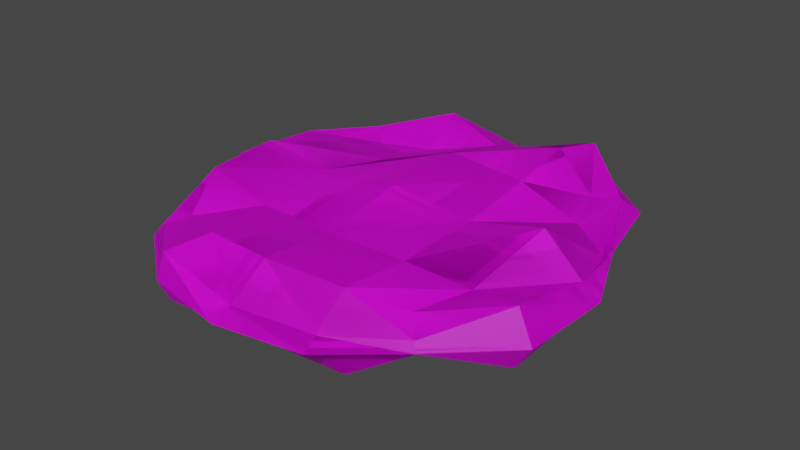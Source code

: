 # Source: grass01.blend  (saved by Blender 3.3.6; exported with 4.5.12 LTS)
import bpy
from mathutils import Matrix  # noqa: F401  (used for matrix-valued properties, if any)

bpy.ops.wm.read_factory_settings(use_empty=True)
scene = bpy.context.scene
scene.name = 'Scene'

# ---- collections
col_collection = bpy.data.collections.new('Collection'); scene.collection.children.link(col_collection)

# ---- images (referenced by path relative to the original .blend; pixels are not part of the script)
import os
ASSET_DIR = os.environ.get("B2B_ASSET_DIR", "")  # directory of the original .blend (textures are referenced by path, not embedded)
HERE = os.path.dirname(os.path.abspath(__file__))  # packed textures are extracted next to this script under _unpacked/

def load_image(name, relpath, width, height, colorspace="sRGB"):
    """Load a texture the original file referenced (path relative to the .blend, or extracted next to this script)."""
    p = next((c for c in (os.path.join(HERE, relpath), os.path.join(ASSET_DIR, relpath)) if relpath and os.path.exists(c)), "")
    if p:
        img = bpy.data.images.load(p, check_existing=True)
        img.name = name
    else:  # same state as the original file: an image datablock whose file is absent (Cycles renders it pink)
        img = bpy.data.images.new(name, width, height)
        img.source = "FILE"
        img.filepath = "//" + (relpath or name)
    img.colorspace_settings.name = colorspace
    return img
img_sand01_tex_png = load_image('sand01_tex.png', 'sand01_tex.png', 1024, 1024, 'sRGB')

# ---- materials (node trees are filled in below, after node groups)
mat_material = bpy.data.materials.new('Material')
mat_material.alpha_threshold = 0.0
mat_material.use_transparent_shadow = False
mat_material.roughness = 0.5
mat_material.line_color = (0.0, 0.0, 0.0, 1.0)

# ---- material node trees
mat_material.use_nodes = True; mat_material.node_tree.nodes.clear()
_N = mat_material.node_tree.nodes; _L = mat_material.node_tree.links
n0 = _N.new('ShaderNodeOutputMaterial'); n0.name = 'Material Output'; n0.location = (300, 300)
n1 = _N.new('ShaderNodeBsdfPrincipled'); n1.name = 'Principled BSDF'; n1.location = (10, 300)
n1.distribution = 'GGX'
n1.subsurface_method = 'RANDOM_WALK_SKIN'
n1.inputs[3].default_value = 1.45
n1.inputs[27].default_value = (0.0, 0.0, 0.0, 1.0)
n1.inputs[28].default_value = 1.0
n2 = _N.new('ShaderNodeTexImage'); n2.name = 'Image Texture'; n2.location = (-280, 280)
n2.image = img_sand01_tex_png
_L.new(n1.outputs[0], n0.inputs[0])
_L.new(n2.outputs[0], n1.inputs[0])
n0.is_active_output = True

# ---- world
world_world = bpy.data.worlds.new('World'); scene.world = world_world
world_world.use_nodes = True; world_world.node_tree.nodes.clear()
_N = world_world.node_tree.nodes; _L = world_world.node_tree.links
n0 = _N.new('ShaderNodeOutputWorld'); n0.name = 'World Output'; n0.location = (300, 300)
n1 = _N.new('ShaderNodeBackground'); n1.name = 'Background'; n1.location = (10, 300)
n1.inputs[0].default_value = (0.05088, 0.05088, 0.05088, 1.0)
_L.new(n1.outputs[0], n0.inputs[0])
n0.is_active_output = True
world_world.color = (0.05088, 0.05088, 0.05088)
world_world.use_sun_shadow = False
world_world.sun_shadow_jitter_overblur = 0.0

# ---- meshes
me_cube = bpy.data.meshes.new('Cube')
me_cube.from_pydata([(1.408, 1.443, 0.2095), (1.403, 1.439, -0.1843), (1.405, -1.44, 0.1917), (1.413, -1.449, -0.2418), (-1.382, 1.418, 0.05763), (-1.405, 1.441, -0.1971), (-1.405, -1.441, 0.1973), (-1.372, -1.409, -0.002944), (-1.591, 0.8467, -0.1244), (-1.706, -3.155e-09, -0.2047), (-1.608, -0.8542, -0.2146), (0.8251, 1.632, -0.1226), (-4.426e-09, 1.737, -0.1325), (-0.8338, 1.651, -0.2247), (1.631, 1.672, 0.1693), (1.786, 1.828, 1.35e-08), (1.592, 1.633, -0.07772), (-1.583, -1.625, -0.05738), (-1.671, -1.715, -4.998e-09), (-1.608, -1.649, 0.1145), (1.593, -1.634, 0.0797), (1.645, -1.69, -4.743e-09), (1.56, -1.602, -0.004314), (-1.615, 1.656, 0.1328), (-1.712, 1.756, 3.052e-09), (-1.618, 1.659, -0.1391), (0.8424, -1.669, 0.3252), (6.918e-09, -1.779, 0.3669), (-0.8398, -1.663, 0.2943), (1.606, 0.8532, 0.2028), (1.768, -4.706e-08, 0.5412), (1.61, -0.8549, 0.2236), (-0.8217, -1.625, -0.08349), (3.022e-09, -1.777, -0.3568), (0.861, -1.708, -0.5421), (-1.653, -0.8747, 0.4609), (-1.751, -1.445e-08, 0.4457), (-1.604, 0.8524, 0.1934), (-0.8198, 1.621, 0.06156), (-7.432e-09, 1.764, 0.2847), (0.8585, 1.702, 0.5133), (1.593, -0.8474, -0.1332), (1.752, -1.203e-08, -0.454), (1.631, 0.8647, -0.3415), (0.8975, 0.9198, 0.4164), (2.311e-08, 0.9703, 0.4618), (-0.8811, 0.9039, 0.1666), (0.9387, 4.093e-09, 0.3382), (-2.907e-08, 5.539e-08, 0.4406), (-0.9384, 5.88e-09, 0.3331), (0.8883, -0.9109, 0.2769), (-3.527e-08, -0.9594, 0.2907), (-0.8886, -0.9112, 0.2806), (0.8803, -2.079, -0.08895), (0.9497, -2.287, -9.313e-10), (0.8709, -2.055, 0.04477), (-6.985e-09, -2.243, -0.118), (7.854e-08, -2.451, 1.051e-08), (7.668e-08, -2.219, 0.07612), (-0.913, -2.162, -0.243), (-0.9433, -2.27, 1.274e-08), (-0.9202, -2.18, 0.2769), (-2.039, -0.908, -0.1124), (-2.075, -0.9151, 1.531e-09), (-1.977, -0.8848, -0.0003214), (-2.14, -3.067e-09, -0.03666), (-2.297, -1.036e-08, 1.425e-08), (-2.219, -5.919e-09, 0.1745), (-2.035, 0.9065, -0.105), (-2.202, 0.9623, 1.001e-08), (-2.078, 0.9225, 0.1829), (-0.8866, 0.9092, -0.2495), (-3.979e-08, 0.9763, -0.5554), (0.8928, 0.9153, -0.3448), (-0.9233, 6.741e-09, -0.102), (1.001e-08, 2.691e-08, -0.2642), (0.9416, 5.299e-09, -0.3823), (-0.8929, -0.9154, -0.3463), (3.738e-08, -0.9671, -0.4106), (0.8891, -0.9116, -0.2876), (1.968, 0.8811, 0.0181), (2.005, 0.8892, 1.235e-08), (1.936, 0.8693, -0.07593), (2.211, 3.357e-08, -0.1616), (2.393, 3.985e-08, 1.364e-09), (2.2, 6.123e-09, 0.1418), (2.146, -0.9481, -0.3074), (2.353, -1.018, 2.437e-10), (2.154, -0.9508, 0.3204), (-0.9273, 2.198, -0.3107), (-1.038, 2.518, -2.008e-08), (-0.927, 2.198, 0.3093), (2.011e-08, 2.229, -0.09408), (-4.134e-08, 2.418, 4.799e-09), (-6.996e-08, 2.239, 0.1121), (0.9082, 2.15, -0.2204), (1.015, 2.456, 5.107e-08), (0.9495, 2.254, 0.4151)], [], [(44, 45, 48, 47), (45, 46, 49, 48), (47, 48, 51, 50), (48, 49, 52, 51), (0, 40, 44, 29), (40, 39, 45, 44), (39, 38, 46, 45), (38, 4, 37, 46), (46, 37, 36, 49), (49, 36, 35, 52), (52, 35, 6, 28), (51, 52, 28, 27), (50, 51, 27, 26), (31, 50, 26, 2), (30, 47, 50, 31), (29, 44, 47, 30), (53, 54, 57, 56), (54, 55, 58, 57), (56, 57, 60, 59), (57, 58, 61, 60), (3, 22, 53, 34), (22, 21, 54, 53), (21, 20, 55, 54), (20, 2, 26, 55), (55, 26, 27, 58), (58, 27, 28, 61), (61, 28, 6, 19), (60, 61, 19, 18), (59, 60, 18, 17), (32, 59, 17, 7), (33, 56, 59, 32), (34, 53, 56, 33), (62, 63, 66, 65), (63, 64, 67, 66), (65, 66, 69, 68), (66, 67, 70, 69), (7, 17, 62, 10), (17, 18, 63, 62), (18, 19, 64, 63), (19, 6, 35, 64), (64, 35, 36, 67), (67, 36, 37, 70), (70, 37, 4, 23), (69, 70, 23, 24), (68, 69, 24, 25), (8, 68, 25, 5), (9, 65, 68, 8), (10, 62, 65, 9), (71, 72, 75, 74), (72, 73, 76, 75), (74, 75, 78, 77), (75, 76, 79, 78), (5, 13, 71, 8), (13, 12, 72, 71), (12, 11, 73, 72), (11, 1, 43, 73), (73, 43, 42, 76), (76, 42, 41, 79), (79, 41, 3, 34), (78, 79, 34, 33), (77, 78, 33, 32), (10, 77, 32, 7), (9, 74, 77, 10), (8, 71, 74, 9), (80, 81, 84, 83), (81, 82, 85, 84), (83, 84, 87, 86), (84, 85, 88, 87), (1, 16, 80, 43), (16, 15, 81, 80), (15, 14, 82, 81), (14, 0, 29, 82), (82, 29, 30, 85), (85, 30, 31, 88), (88, 31, 2, 20), (87, 88, 20, 21), (86, 87, 21, 22), (41, 86, 22, 3), (42, 83, 86, 41), (43, 80, 83, 42), (89, 90, 93, 92), (90, 91, 94, 93), (92, 93, 96, 95), (93, 94, 97, 96), (5, 25, 89, 13), (25, 24, 90, 89), (24, 23, 91, 90), (23, 4, 38, 91), (91, 38, 39, 94), (94, 39, 40, 97), (97, 40, 0, 14), (96, 97, 14, 15), (95, 96, 15, 16), (11, 95, 16, 1), (12, 92, 95, 11), (13, 89, 92, 12)])
_uv = me_cube.uv_layers.new(name='UVMap')
_uv.uv.foreach_set('vector', [0.6685, 0.6715, 0.5002, 0.6809, 0.5002, 0.499, 0.6762, 0.499, 0.5002, 0.6809, 0.335, 0.6685, 0.3243, 0.499, 0.5002, 0.499, 0.6762, 0.499, 0.5002, 0.499, 0.5002, 0.3191, 0.6668, 0.3282, 0.5002, 0.499, 0.3243, 0.499, 0.3336, 0.3281, 0.5002, 0.3191, 0.7641, 0.7696, 0.6612, 0.8182, 0.6685, 0.6715, 0.8013, 0.659, 0.6612, 0.8182, 0.5002, 0.8298, 0.5002, 0.6809, 0.6685, 0.6715, 0.5002, 0.8298, 0.3465, 0.803, 0.335, 0.6685, 0.5002, 0.6809, 0.3465, 0.803, 0.2411, 0.7649, 0.1994, 0.6588, 0.335, 0.6685, 0.335, 0.6685, 0.1994, 0.6588, 0.1719, 0.499, 0.3243, 0.499, 0.3243, 0.499, 0.1719, 0.499, 0.1902, 0.335, 0.3336, 0.3281, 0.3336, 0.3281, 0.1902, 0.335, 0.2367, 0.2288, 0.3427, 0.1871, 0.5002, 0.3191, 0.3336, 0.3281, 0.3427, 0.1871, 0.5002, 0.1654, 0.6668, 0.3282, 0.5002, 0.3191, 0.5002, 0.1654, 0.6582, 0.1861, 0.802, 0.3387, 0.6668, 0.3282, 0.6582, 0.1861, 0.7636, 0.2289, 0.8318, 0.499, 0.6762, 0.499, 0.6668, 0.3282, 0.802, 0.3387, 0.8013, 0.659, 0.6685, 0.6715, 0.6762, 0.499, 0.8318, 0.499, 0.6653, 0.1092, 0.6783, 0.07014, 0.5002, 0.03947, 0.5002, 0.07849, 0.6783, 0.07014, 0.6635, 0.1136, 0.5002, 0.0829, 0.5002, 0.03947, 0.5002, 0.4753, 0.5002, 0.4975, 0.3233, 0.4975, 0.329, 0.4519, 0.5002, 0.4975, 0.5002, 0.5117, 0.3277, 0.5494, 0.3233, 0.4975, 0.7652, 0.4521, 0.7927, 0.4967, 0.6653, 0.4808, 0.6617, 0.3958, 0.7927, 0.1985, 0.8086, 0.1822, 0.6783, 0.07014, 0.6653, 0.1092, 0.8086, 0.1822, 0.7988, 0.1926, 0.6635, 0.1136, 0.6783, 0.07014, 0.7988, 0.1926, 0.7636, 0.2289, 0.6582, 0.1861, 0.6635, 0.1136, 0.6635, 0.1136, 0.6582, 0.1861, 0.5002, 0.1654, 0.5002, 0.0829, 0.5002, 0.0829, 0.5002, 0.1654, 0.3427, 0.1871, 0.3277, 0.0902, 0.3277, 0.0902, 0.3427, 0.1871, 0.2367, 0.2288, 0.1988, 0.1899, 0.3233, 0.4975, 0.3277, 0.5494, 0.1988, 0.5189, 0.1869, 0.4975, 0.329, 0.09361, 0.3233, 0.07329, 0.1869, 0.1774, 0.2034, 0.1944, 0.3461, 0.1942, 0.329, 0.09361, 0.2034, 0.1944, 0.2429, 0.2348, 0.5002, 0.1657, 0.5002, 0.07849, 0.329, 0.09361, 0.3461, 0.1942, 0.6617, 0.1788, 0.6653, 0.1092, 0.5002, 0.07849, 0.5002, 0.1657, 0.1178, 0.3287, 0.1112, 0.3274, 0.06942, 0.499, 0.09895, 0.499, 0.1112, 0.3274, 0.1294, 0.3331, 0.08416, 0.499, 0.06942, 0.499, 0.09895, 0.499, 0.06942, 0.499, 0.08727, 0.6794, 0.1186, 0.669, 0.4996, 0.4975, 0.4996, 0.5302, 0.6726, 0.5318, 0.6801, 0.4975, 0.2429, 0.2348, 0.2034, 0.1944, 0.1178, 0.3287, 0.1987, 0.3388, 0.2034, 0.1944, 0.1869, 0.1774, 0.1112, 0.3274, 0.1178, 0.3287, 0.1869, 0.1774, 0.1988, 0.1899, 0.1294, 0.3331, 0.1112, 0.3274, 0.1988, 0.1899, 0.2367, 0.2288, 0.1902, 0.335, 0.1294, 0.3331, 0.1294, 0.3331, 0.1902, 0.335, 0.1719, 0.499, 0.08416, 0.499, 0.08416, 0.499, 0.1719, 0.499, 0.1994, 0.6588, 0.1106, 0.672, 0.1106, 0.672, 0.1994, 0.6588, 0.2411, 0.7649, 0.1973, 0.8095, 0.6801, 0.4975, 0.6726, 0.5318, 0.8102, 0.5224, 0.8288, 0.4975, 0.1186, 0.669, 0.08727, 0.6794, 0.1792, 0.8282, 0.1968, 0.81, 0.2018, 0.6577, 0.1186, 0.669, 0.1968, 0.81, 0.2367, 0.7692, 0.1803, 0.499, 0.09895, 0.499, 0.1186, 0.669, 0.2018, 0.6577, 0.1987, 0.3388, 0.1178, 0.3287, 0.09895, 0.499, 0.1803, 0.499, 0.334, 0.6695, 0.5002, 0.6821, 0.5002, 0.499, 0.3271, 0.499, 0.5002, 0.6821, 0.6676, 0.6706, 0.6768, 0.499, 0.5002, 0.499, 0.3271, 0.499, 0.5002, 0.499, 0.5002, 0.3177, 0.3328, 0.3273, 0.5002, 0.499, 0.6768, 0.499, 0.6669, 0.328, 0.5002, 0.3177, 0.2367, 0.7692, 0.3439, 0.8085, 0.334, 0.6695, 0.2018, 0.6577, 0.3439, 0.8085, 0.5002, 0.8247, 0.5002, 0.6821, 0.334, 0.6695, 0.5002, 0.8247, 0.6549, 0.8051, 0.6676, 0.6706, 0.5002, 0.6821, 0.6549, 0.8051, 0.7633, 0.7688, 0.8061, 0.6611, 0.6676, 0.6706, 0.6676, 0.6706, 0.8061, 0.6611, 0.8288, 0.499, 0.6768, 0.499, 0.6768, 0.499, 0.8288, 0.499, 0.7989, 0.3401, 0.6669, 0.328, 0.6669, 0.328, 0.7989, 0.3401, 0.7652, 0.2274, 0.6617, 0.1788, 0.5002, 0.3177, 0.6669, 0.328, 0.6617, 0.1788, 0.5002, 0.1657, 0.3328, 0.3273, 0.5002, 0.3177, 0.5002, 0.1657, 0.3461, 0.1942, 0.1987, 0.3388, 0.3328, 0.3273, 0.3461, 0.1942, 0.2429, 0.2348, 0.1803, 0.499, 0.3271, 0.499, 0.3328, 0.3273, 0.1987, 0.3388, 0.2018, 0.6577, 0.334, 0.6695, 0.3271, 0.499, 0.1803, 0.499, 0.8692, 0.6642, 0.8761, 0.6657, 0.9489, 0.499, 0.9149, 0.499, 0.8761, 0.6657, 0.8632, 0.662, 0.9128, 0.499, 0.9489, 0.499, 0.4996, 0.4672, 0.4996, 0.4975, 0.3087, 0.4975, 0.3219, 0.4398, 0.4996, 0.4975, 0.4996, 0.5241, 0.3214, 0.5576, 0.3087, 0.4975, 0.7633, 0.7688, 0.7987, 0.8052, 0.8692, 0.6642, 0.8061, 0.6611, 0.7987, 0.8052, 0.8351, 0.8418, 0.8761, 0.6657, 0.8692, 0.6642, 0.8351, 0.8418, 0.8061, 0.8124, 0.8632, 0.662, 0.8761, 0.6657, 0.8061, 0.8124, 0.7641, 0.7696, 0.8013, 0.659, 0.8632, 0.662, 0.8632, 0.662, 0.8013, 0.659, 0.8318, 0.499, 0.9128, 0.499, 0.9128, 0.499, 0.8318, 0.499, 0.802, 0.3387, 0.904, 0.3207, 0.904, 0.3207, 0.802, 0.3387, 0.7636, 0.2289, 0.7988, 0.1926, 0.9415, 0.4975, 0.904, 0.5576, 0.7988, 0.5124, 0.8086, 0.4975, 0.9027, 0.3212, 0.9415, 0.3081, 0.8086, 0.1822, 0.7927, 0.1985, 0.7989, 0.3401, 0.9027, 0.3212, 0.7927, 0.1985, 0.7652, 0.2274, 0.8288, 0.499, 0.9149, 0.499, 0.9027, 0.3212, 0.7989, 0.3401, 0.8061, 0.6611, 0.8692, 0.6642, 0.9149, 0.499, 0.8288, 0.499, 0.3263, 0.9112, 0.3055, 0.9711, 0.5002, 0.9523, 0.5002, 0.917, 0.3055, 0.9711, 0.3264, 0.911, 0.5002, 0.9189, 0.5002, 0.9523, 0.5002, 0.917, 0.5002, 0.9523, 0.6905, 0.9595, 0.6705, 0.9021, 0.5002, 0.4975, 0.5002, 0.5185, 0.6782, 0.5753, 0.6905, 0.4975, 0.2367, 0.7692, 0.1968, 0.81, 0.3263, 0.9112, 0.3439, 0.8085, 0.1968, 0.81, 0.1792, 0.8282, 0.3055, 0.9711, 0.3263, 0.9112, 0.1792, 0.8282, 0.1973, 0.8095, 0.3264, 0.911, 0.3055, 0.9711, 0.1973, 0.8095, 0.2411, 0.7649, 0.3465, 0.803, 0.3264, 0.911, 0.3264, 0.911, 0.3465, 0.803, 0.5002, 0.8298, 0.5002, 0.9189, 0.5002, 0.9189, 0.5002, 0.8298, 0.6612, 0.8182, 0.6782, 0.9217, 0.6782, 0.9217, 0.6612, 0.8182, 0.7641, 0.7696, 0.8061, 0.8124, 0.9602, 0.4975, 0.9224, 0.5753, 0.8131, 0.5292, 0.8425, 0.4975, 0.6705, 0.9021, 0.6905, 0.9595, 0.8351, 0.8418, 0.7987, 0.8052, 0.6549, 0.8051, 0.6705, 0.9021, 0.7987, 0.8052, 0.7633, 0.7688, 0.5002, 0.8247, 0.5002, 0.917, 0.6705, 0.9021, 0.6549, 0.8051, 0.3439, 0.8085, 0.3263, 0.9112, 0.5002, 0.917, 0.5002, 0.8247])
me_cube.materials.append(mat_material)
me_cube.use_mirror_vertex_groups = False
me_cube.update()
me_cube_001 = bpy.data.meshes.new('Cube.001')
me_cube_001.from_pydata([(1.408, 1.443, 0.2095), (1.403, 1.439, -0.1843), (1.405, -1.44, 0.1917), (1.413, -1.449, -0.2418), (-1.382, 1.418, 0.05763), (-1.405, 1.441, -0.1971), (-1.405, -1.441, 0.1973), (-1.372, -1.409, -0.002944), (-1.591, 0.8467, -0.1244), (-1.706, -3.155e-09, -0.2047), (-1.608, -0.8542, -0.2146), (0.8251, 1.632, -0.1226), (-4.426e-09, 1.737, -0.1325), (-0.8338, 1.651, -0.2247), (1.631, 1.672, 0.1693), (1.786, 1.828, 1.35e-08), (1.592, 1.633, -0.07772), (-1.583, -1.625, -0.05738), (-1.671, -1.715, -4.998e-09), (-1.608, -1.649, 0.1145), (1.593, -1.634, 0.0797), (1.645, -1.69, -4.743e-09), (1.56, -1.602, -0.004314), (-1.615, 1.656, 0.1328), (-1.712, 1.756, 3.052e-09), (-1.618, 1.659, -0.1391), (0.8424, -1.669, 0.3252), (6.918e-09, -1.779, 0.3669), (-0.8398, -1.663, 0.2943), (1.606, 0.8532, 0.2028), (1.768, -4.706e-08, 0.5412), (1.61, -0.8549, 0.2236), (-0.8217, -1.625, -0.08349), (3.022e-09, -1.777, -0.3568), (0.861, -1.708, -0.5421), (-1.653, -0.8747, 0.4609), (-1.751, -1.445e-08, 0.4457), (-1.604, 0.8524, 0.1934), (-0.8198, 1.621, 0.06156), (-7.432e-09, 1.764, 0.2847), (0.8585, 1.702, 0.5133), (1.593, -0.8474, -0.1332), (1.752, -1.203e-08, -0.454), (1.631, 0.8647, -0.3415), (0.8975, 0.9198, 0.4164), (2.311e-08, 0.9703, 0.4618), (-0.8811, 0.9039, 0.1666), (0.9387, 4.093e-09, 0.3382), (-2.907e-08, 5.539e-08, 0.4406), (-0.9384, 5.88e-09, 0.3331), (0.8883, -0.9109, 0.2769), (-3.527e-08, -0.9594, 0.2907), (-0.8886, -0.9112, 0.2806), (0.8803, -2.079, -0.08895), (0.9497, -2.287, -9.313e-10), (0.8709, -2.055, 0.04477), (-6.985e-09, -2.243, -0.118), (7.854e-08, -2.451, 1.051e-08), (7.668e-08, -2.219, 0.07612), (-0.913, -2.162, -0.243), (-0.9433, -2.27, 1.274e-08), (-0.9202, -2.18, 0.2769), (-2.039, -0.908, -0.1124), (-2.075, -0.9151, 1.531e-09), (-1.977, -0.8848, -0.0003214), (-2.14, -3.067e-09, -0.03666), (-2.297, -1.036e-08, 1.425e-08), (-2.219, -5.919e-09, 0.1745), (-2.035, 0.9065, -0.105), (-2.202, 0.9623, 1.001e-08), (-2.078, 0.9225, 0.1829), (-0.8866, 0.9092, -0.2495), (-3.979e-08, 0.9763, -0.5554), (0.8928, 0.9153, -0.3448), (-0.9233, 6.741e-09, -0.102), (1.001e-08, 2.691e-08, -0.2642), (0.9416, 5.299e-09, -0.3823), (-0.8929, -0.9154, -0.3463), (3.738e-08, -0.9671, -0.4106), (0.8891, -0.9116, -0.2876), (1.968, 0.8811, 0.0181), (2.005, 0.8892, 1.235e-08), (1.936, 0.8693, -0.07593), (2.211, 3.357e-08, -0.1616), (2.393, 3.985e-08, 1.364e-09), (2.2, 6.123e-09, 0.1418), (2.146, -0.9481, -0.3074), (2.353, -1.018, 2.437e-10), (2.154, -0.9508, 0.3204), (-0.9273, 2.198, -0.3107), (-1.038, 2.518, -2.008e-08), (-0.927, 2.198, 0.3093), (2.011e-08, 2.229, -0.09408), (-4.134e-08, 2.418, 4.799e-09), (-6.996e-08, 2.239, 0.1121), (0.9082, 2.15, -0.2204), (1.015, 2.456, 5.107e-08), (0.9495, 2.254, 0.4151)], [], [(44, 45, 48, 47), (45, 46, 49, 48), (47, 48, 51, 50), (48, 49, 52, 51), (0, 40, 44, 29), (40, 39, 45, 44), (39, 38, 46, 45), (38, 4, 37, 46), (46, 37, 36, 49), (49, 36, 35, 52), (52, 35, 6, 28), (51, 52, 28, 27), (50, 51, 27, 26), (31, 50, 26, 2), (30, 47, 50, 31), (29, 44, 47, 30), (53, 54, 57, 56), (54, 55, 58, 57), (56, 57, 60, 59), (57, 58, 61, 60), (3, 22, 53, 34), (22, 21, 54, 53), (21, 20, 55, 54), (20, 2, 26, 55), (55, 26, 27, 58), (58, 27, 28, 61), (61, 28, 6, 19), (60, 61, 19, 18), (59, 60, 18, 17), (32, 59, 17, 7), (33, 56, 59, 32), (34, 53, 56, 33), (62, 63, 66, 65), (63, 64, 67, 66), (65, 66, 69, 68), (66, 67, 70, 69), (7, 17, 62, 10), (17, 18, 63, 62), (18, 19, 64, 63), (19, 6, 35, 64), (64, 35, 36, 67), (67, 36, 37, 70), (70, 37, 4, 23), (69, 70, 23, 24), (68, 69, 24, 25), (8, 68, 25, 5), (9, 65, 68, 8), (10, 62, 65, 9), (71, 72, 75, 74), (72, 73, 76, 75), (74, 75, 78, 77), (75, 76, 79, 78), (5, 13, 71, 8), (13, 12, 72, 71), (12, 11, 73, 72), (11, 1, 43, 73), (73, 43, 42, 76), (76, 42, 41, 79), (79, 41, 3, 34), (78, 79, 34, 33), (77, 78, 33, 32), (10, 77, 32, 7), (9, 74, 77, 10), (8, 71, 74, 9), (80, 81, 84, 83), (81, 82, 85, 84), (83, 84, 87, 86), (84, 85, 88, 87), (1, 16, 80, 43), (16, 15, 81, 80), (15, 14, 82, 81), (14, 0, 29, 82), (82, 29, 30, 85), (85, 30, 31, 88), (88, 31, 2, 20), (87, 88, 20, 21), (86, 87, 21, 22), (41, 86, 22, 3), (42, 83, 86, 41), (43, 80, 83, 42), (89, 90, 93, 92), (90, 91, 94, 93), (92, 93, 96, 95), (93, 94, 97, 96), (5, 25, 89, 13), (25, 24, 90, 89), (24, 23, 91, 90), (23, 4, 38, 91), (91, 38, 39, 94), (94, 39, 40, 97), (97, 40, 0, 14), (96, 97, 14, 15), (95, 96, 15, 16), (11, 95, 16, 1), (12, 92, 95, 11), (13, 89, 92, 12)])
_uv = me_cube_001.uv_layers.new(name='UVMap')
_uv.uv.foreach_set('vector', [0.6619, 0.6643, 0.5008, 0.6734, 0.5008, 0.4993, 0.6693, 0.4993, 0.5008, 0.6734, 0.3427, 0.6615, 0.3325, 0.4993, 0.5008, 0.4993, 0.6693, 0.4993, 0.5008, 0.4993, 0.5008, 0.3271, 0.6602, 0.3358, 0.5008, 0.4993, 0.3325, 0.4993, 0.3414, 0.3358, 0.5008, 0.3271, 0.7534, 0.7582, 0.6549, 0.8047, 0.6619, 0.6643, 0.789, 0.6524, 0.6549, 0.8047, 0.5008, 0.8159, 0.5008, 0.6734, 0.6619, 0.6643, 0.5008, 0.8159, 0.3537, 0.7902, 0.3427, 0.6615, 0.5008, 0.6734, 0.3537, 0.7902, 0.2529, 0.7537, 0.213, 0.6522, 0.3427, 0.6615, 0.3427, 0.6615, 0.213, 0.6522, 0.1867, 0.4993, 0.3325, 0.4993, 0.3325, 0.4993, 0.1867, 0.4993, 0.2042, 0.3423, 0.3414, 0.3358, 0.3414, 0.3358, 0.2042, 0.3423, 0.2486, 0.2407, 0.3501, 0.2008, 0.5008, 0.3271, 0.3414, 0.3358, 0.3501, 0.2008, 0.5008, 0.18, 0.6602, 0.3358, 0.5008, 0.3271, 0.5008, 0.18, 0.652, 0.1998, 0.7897, 0.3458, 0.6602, 0.3358, 0.652, 0.1998, 0.7529, 0.2408, 0.8181, 0.4993, 0.6693, 0.4993, 0.6602, 0.3358, 0.7897, 0.3458, 0.789, 0.6524, 0.6619, 0.6643, 0.6693, 0.4993, 0.8181, 0.4993, 0.6588, 0.1262, 0.6713, 0.08886, 0.5008, 0.05951, 0.5008, 0.09686, 0.6713, 0.08886, 0.6571, 0.1305, 0.5008, 0.1011, 0.5008, 0.05951, 0.5008, 0.4766, 0.5008, 0.4978, 0.3316, 0.4978, 0.337, 0.4542, 0.5008, 0.4978, 0.5008, 0.5115, 0.3357, 0.5475, 0.3316, 0.4978, 0.7544, 0.4544, 0.7808, 0.497, 0.6588, 0.4818, 0.6553, 0.4005, 0.7808, 0.2117, 0.796, 0.1961, 0.6713, 0.08886, 0.6588, 0.1262, 0.796, 0.1961, 0.7866, 0.2061, 0.6571, 0.1305, 0.6713, 0.08886, 0.7866, 0.2061, 0.7529, 0.2408, 0.652, 0.1998, 0.6571, 0.1305, 0.6571, 0.1305, 0.652, 0.1998, 0.5008, 0.18, 0.5008, 0.1011, 0.5008, 0.1011, 0.5008, 0.18, 0.3501, 0.2008, 0.3357, 0.1081, 0.3357, 0.1081, 0.3501, 0.2008, 0.2486, 0.2407, 0.2124, 0.2034, 0.3316, 0.4978, 0.3357, 0.5475, 0.2124, 0.5183, 0.201, 0.4978, 0.337, 0.1113, 0.3316, 0.09188, 0.201, 0.1915, 0.2168, 0.2077, 0.3534, 0.2076, 0.337, 0.1113, 0.2168, 0.2077, 0.2546, 0.2464, 0.5008, 0.1803, 0.5008, 0.09686, 0.337, 0.1113, 0.3534, 0.2076, 0.6553, 0.1929, 0.6588, 0.1262, 0.5008, 0.09686, 0.5008, 0.1803, 0.1349, 0.3363, 0.1286, 0.335, 0.08859, 0.4993, 0.1169, 0.4993, 0.1286, 0.335, 0.146, 0.3405, 0.1027, 0.4993, 0.08859, 0.4993, 0.1169, 0.4993, 0.08859, 0.4993, 0.1057, 0.6719, 0.1356, 0.6619, 0.5003, 0.4978, 0.5003, 0.5291, 0.6658, 0.5306, 0.673, 0.4978, 0.2546, 0.2464, 0.2168, 0.2077, 0.1349, 0.3363, 0.2123, 0.346, 0.2168, 0.2077, 0.201, 0.1915, 0.1286, 0.335, 0.1349, 0.3363, 0.201, 0.1915, 0.2124, 0.2034, 0.146, 0.3405, 0.1286, 0.335, 0.2124, 0.2034, 0.2486, 0.2407, 0.2042, 0.3423, 0.146, 0.3405, 0.146, 0.3405, 0.2042, 0.3423, 0.1867, 0.4993, 0.1027, 0.4993, 0.1027, 0.4993, 0.1867, 0.4993, 0.213, 0.6522, 0.128, 0.6648, 0.128, 0.6648, 0.213, 0.6522, 0.2529, 0.7537, 0.211, 0.7964, 0.673, 0.4978, 0.6658, 0.5306, 0.7975, 0.5216, 0.8153, 0.4978, 0.1356, 0.6619, 0.1057, 0.6719, 0.1936, 0.8143, 0.2105, 0.7969, 0.2153, 0.6512, 0.1356, 0.6619, 0.2105, 0.7969, 0.2487, 0.7579, 0.1947, 0.4993, 0.1169, 0.4993, 0.1356, 0.6619, 0.2153, 0.6512, 0.2123, 0.346, 0.1349, 0.3363, 0.1169, 0.4993, 0.1947, 0.4993, 0.3418, 0.6624, 0.5008, 0.6744, 0.5008, 0.4993, 0.3352, 0.4993, 0.5008, 0.6744, 0.661, 0.6635, 0.6698, 0.4993, 0.5008, 0.4993, 0.3352, 0.4993, 0.5008, 0.4993, 0.5008, 0.3257, 0.3406, 0.335, 0.5008, 0.4993, 0.6698, 0.4993, 0.6604, 0.3357, 0.5008, 0.3257, 0.2487, 0.7579, 0.3512, 0.7955, 0.3418, 0.6624, 0.2153, 0.6512, 0.3512, 0.7955, 0.5008, 0.8109, 0.5008, 0.6744, 0.3418, 0.6624, 0.5008, 0.8109, 0.6489, 0.7922, 0.661, 0.6635, 0.5008, 0.6744, 0.6489, 0.7922, 0.7526, 0.7575, 0.7935, 0.6544, 0.661, 0.6635, 0.661, 0.6635, 0.7935, 0.6544, 0.8153, 0.4993, 0.6698, 0.4993, 0.6698, 0.4993, 0.8153, 0.4993, 0.7867, 0.3472, 0.6604, 0.3357, 0.6604, 0.3357, 0.7867, 0.3472, 0.7544, 0.2393, 0.6553, 0.1929, 0.5008, 0.3257, 0.6604, 0.3357, 0.6553, 0.1929, 0.5008, 0.1803, 0.3406, 0.335, 0.5008, 0.3257, 0.5008, 0.1803, 0.3534, 0.2076, 0.2123, 0.346, 0.3406, 0.335, 0.3534, 0.2076, 0.2546, 0.2464, 0.1947, 0.4993, 0.3352, 0.4993, 0.3406, 0.335, 0.2123, 0.346, 0.2153, 0.6512, 0.3418, 0.6624, 0.3352, 0.4993, 0.1947, 0.4993, 0.8539, 0.6574, 0.8605, 0.6588, 0.9302, 0.4993, 0.8977, 0.4993, 0.8605, 0.6588, 0.8482, 0.6552, 0.8956, 0.4993, 0.9302, 0.4993, 0.5003, 0.4688, 0.5003, 0.4978, 0.3176, 0.4978, 0.3302, 0.4426, 0.5003, 0.4978, 0.5003, 0.5233, 0.3297, 0.5553, 0.3176, 0.4978, 0.7526, 0.7575, 0.7865, 0.7923, 0.8539, 0.6574, 0.7935, 0.6544, 0.7865, 0.7923, 0.8214, 0.8273, 0.8605, 0.6588, 0.8539, 0.6574, 0.8214, 0.8273, 0.7935, 0.7992, 0.8482, 0.6552, 0.8605, 0.6588, 0.7935, 0.7992, 0.7534, 0.7582, 0.789, 0.6524, 0.8482, 0.6552, 0.8482, 0.6552, 0.789, 0.6524, 0.8181, 0.4993, 0.8956, 0.4993, 0.8956, 0.4993, 0.8181, 0.4993, 0.7897, 0.3458, 0.8873, 0.3287, 0.8873, 0.3287, 0.7897, 0.3458, 0.7529, 0.2408, 0.7866, 0.2061, 0.9231, 0.4978, 0.8873, 0.5553, 0.7866, 0.5121, 0.796, 0.4978, 0.886, 0.3291, 0.9231, 0.3166, 0.796, 0.1961, 0.7808, 0.2117, 0.7867, 0.3472, 0.886, 0.3291, 0.7808, 0.2117, 0.7544, 0.2393, 0.8153, 0.4993, 0.8977, 0.4993, 0.886, 0.3291, 0.7867, 0.3472, 0.7935, 0.6544, 0.8539, 0.6574, 0.8977, 0.4993, 0.8153, 0.4993, 0.3344, 0.8937, 0.3145, 0.951, 0.5008, 0.9331, 0.5008, 0.8992, 0.3145, 0.951, 0.3345, 0.8936, 0.5008, 0.9011, 0.5008, 0.9331, 0.5008, 0.8992, 0.5008, 0.9331, 0.6829, 0.94, 0.6638, 0.885, 0.5008, 0.4978, 0.5008, 0.5179, 0.6712, 0.5723, 0.6829, 0.4978, 0.2487, 0.7579, 0.2105, 0.7969, 0.3344, 0.8937, 0.3512, 0.7955, 0.2105, 0.7969, 0.1936, 0.8143, 0.3145, 0.951, 0.3344, 0.8937, 0.1936, 0.8143, 0.211, 0.7964, 0.3345, 0.8936, 0.3145, 0.951, 0.211, 0.7964, 0.2529, 0.7537, 0.3537, 0.7902, 0.3345, 0.8936, 0.3345, 0.8936, 0.3537, 0.7902, 0.5008, 0.8159, 0.5008, 0.9011, 0.5008, 0.9011, 0.5008, 0.8159, 0.6549, 0.8047, 0.6712, 0.9038, 0.6712, 0.9038, 0.6549, 0.8047, 0.7534, 0.7582, 0.7935, 0.7992, 0.941, 0.4978, 0.9048, 0.5723, 0.8002, 0.5282, 0.8284, 0.4978, 0.6638, 0.885, 0.6829, 0.94, 0.8214, 0.8273, 0.7865, 0.7923, 0.6489, 0.7922, 0.6638, 0.885, 0.7865, 0.7923, 0.7526, 0.7575, 0.5008, 0.8109, 0.5008, 0.8992, 0.6638, 0.885, 0.6489, 0.7922, 0.3512, 0.7955, 0.3344, 0.8937, 0.5008, 0.8992, 0.5008, 0.8109])
me_cube_001.materials.append(mat_material)
me_cube_001.use_mirror_vertex_groups = False
me_cube_001.update()

# ---- objects
ob_grass = bpy.data.objects.new('grass', me_cube)
ob_sand = bpy.data.objects.new('sand', me_cube_001)

# ---- transforms, parenting, visibility, modifiers, constraints
ob_grass.location = (0.0, 0.0, 0.0)
ob_grass.lock_rotations_4d = False
ob_grass.empty_display_type = 'ARROWS'
ob_grass.lineart.crease_threshold = 0.0
ob_sand.location = (0.0, 0.0, 0.0)
ob_sand.lock_rotations_4d = False
ob_sand.empty_display_type = 'ARROWS'
ob_sand.lineart.crease_threshold = 0.0

# ---- collection membership
col_collection.objects.link(ob_grass)
col_collection.objects.link(ob_sand)

# ---- scene / render settings (as saved in the file)
scene.frame_start = 1; scene.frame_end = 250; scene.frame_set(1)
scene.render.engine = 'BLENDER_EEVEE_NEXT'
scene.cycles.sampling_pattern = 'TABULATED_SOBOL'
scene.cycles.use_light_tree = False
scene.view_settings.view_transform = 'Filmic'
bpy.context.view_layer.update()

# ---- added for rendering (the .blend has no active camera and no usable light): camera, sun
cam_auto = bpy.data.cameras.new('AutoCamera')
cam_auto.lens = 50.0
cam_auto.sensor_width = 36.0
cam_auto.clip_end = 1000.0
ob_auto_camera = bpy.data.objects.new('AutoCamera', cam_auto)
scene.collection.objects.link(ob_auto_camera)
ob_auto_camera.location = (6.45024, -7.64951, 5.11491)
ob_auto_camera.rotation_euler = (1.09748, -7.21219e-08, 0.694738)
scene.camera = ob_auto_camera
light_auto_sun = bpy.data.lights.new('AutoSun', 'SUN')
light_auto_sun.energy = 3.0
light_auto_sun.angle = 0.0523599
ob_auto_sun = bpy.data.objects.new('AutoSun', light_auto_sun)
scene.collection.objects.link(ob_auto_sun)
ob_auto_sun.rotation_euler = (0.872665, 0.174533, 0.523599)
bpy.context.view_layer.update()

